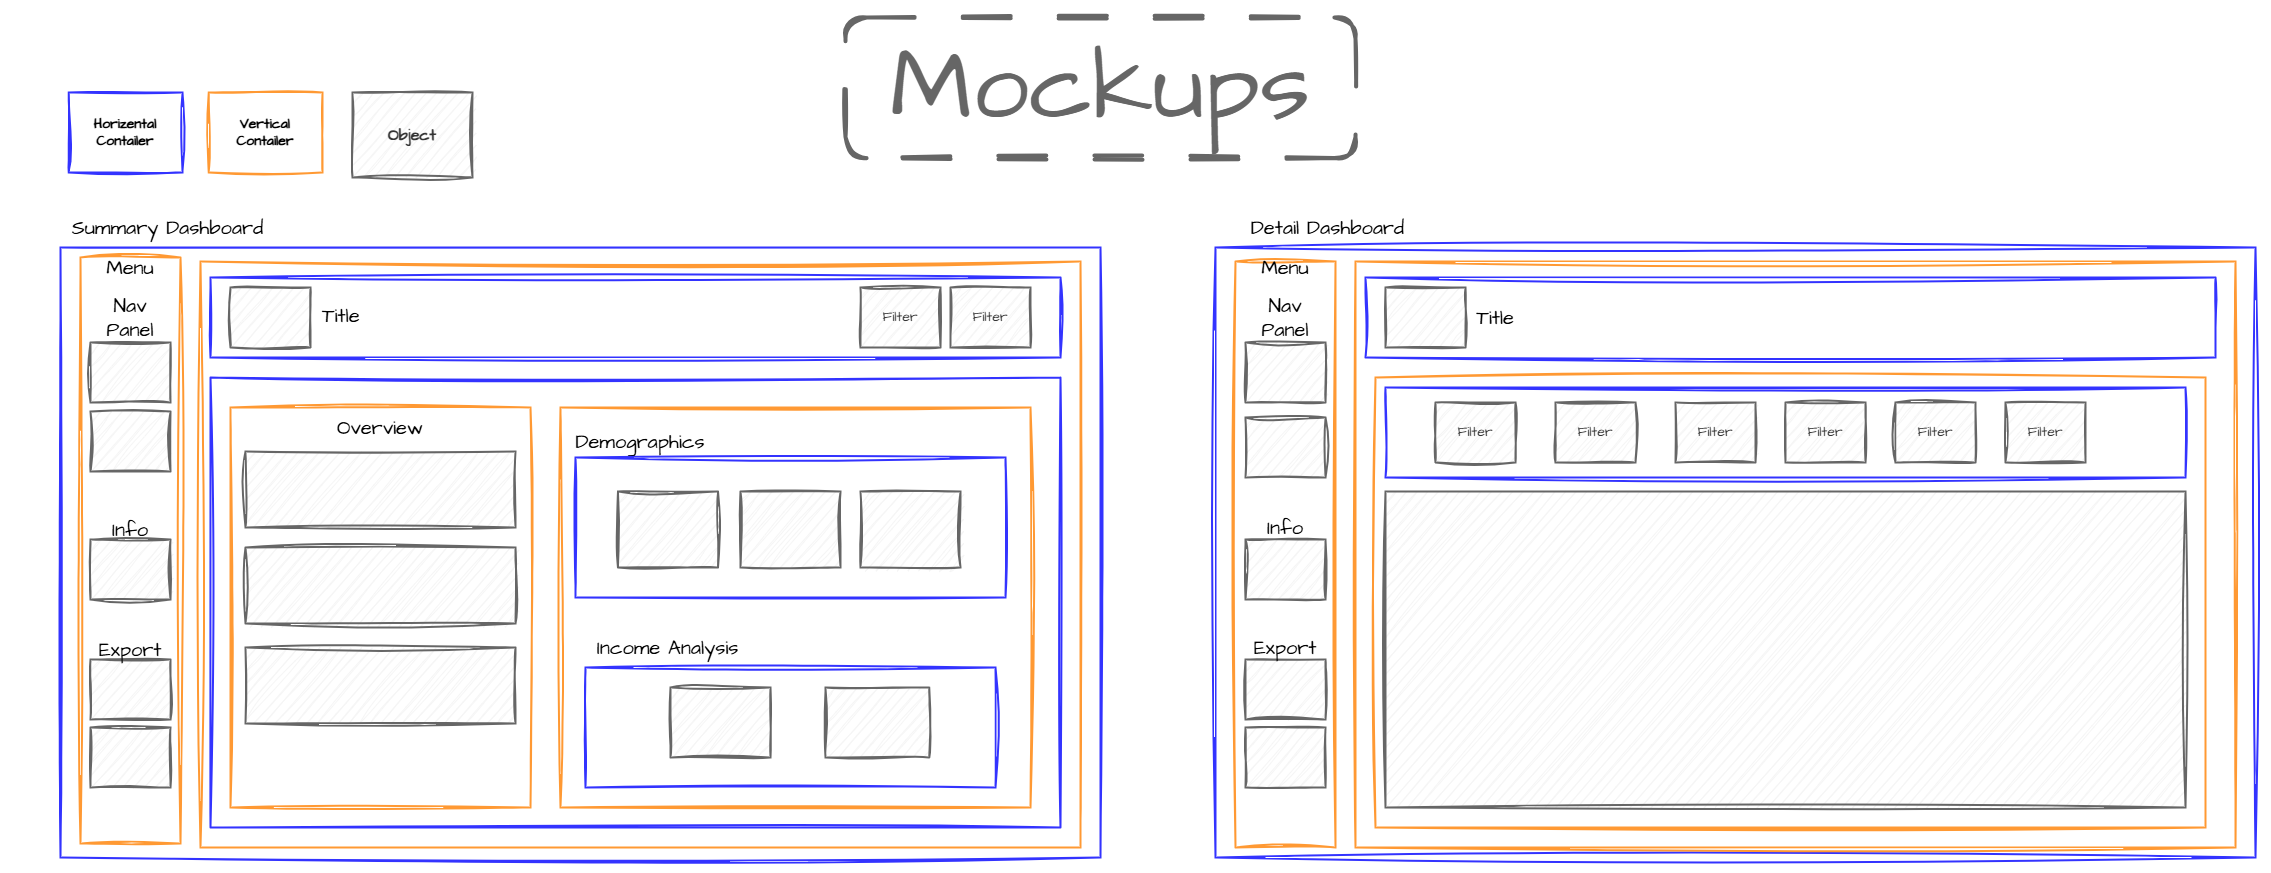

The diagram above was exported from draw.io. Its source (the exported page's mxGraphModel, read from the mxfile embedded in the PNG):
<mxGraphModel dx="1044" dy="1495" grid="1" gridSize="10" guides="1" tooltips="1" connect="1" arrows="1" fold="1" page="1" pageScale="1" pageWidth="1169" pageHeight="827" math="0" shadow="0">
  <root>
    <mxCell id="0" />
    <mxCell id="1" parent="0" />
    <mxCell id="PGWeTWr600nqLuUM6eGq-1" value="" style="rounded=0;whiteSpace=wrap;html=1;fillColor=none;strokeColor=#3333FF;strokeWidth=2;sketch=1;curveFitting=1;jiggle=2;" parent="1" vertex="1">
      <mxGeometry x="65" y="70" width="1040" height="610" as="geometry" />
    </mxCell>
    <mxCell id="PGWeTWr600nqLuUM6eGq-2" value="" style="rounded=0;whiteSpace=wrap;html=1;fillColor=none;strokeColor=#FF9933;strokeWidth=2;sketch=1;curveFitting=1;jiggle=2;" parent="1" vertex="1">
      <mxGeometry x="85" y="80" width="100" height="586" as="geometry" />
    </mxCell>
    <mxCell id="PGWeTWr600nqLuUM6eGq-4" value="" style="rounded=0;whiteSpace=wrap;html=1;fillColor=#f5f5f5;fontColor=#333333;strokeColor=#666666;strokeWidth=2;sketch=1;curveFitting=1;jiggle=2;" parent="1" vertex="1">
      <mxGeometry x="95" y="165" width="80" height="60" as="geometry" />
    </mxCell>
    <mxCell id="PGWeTWr600nqLuUM6eGq-5" value="" style="rounded=0;whiteSpace=wrap;html=1;fillColor=#f5f5f5;fontColor=#333333;strokeColor=#666666;strokeWidth=2;sketch=1;curveFitting=1;jiggle=2;" parent="1" vertex="1">
      <mxGeometry x="95" y="234" width="80" height="60" as="geometry" />
    </mxCell>
    <mxCell id="PGWeTWr600nqLuUM6eGq-6" value="" style="rounded=0;whiteSpace=wrap;html=1;fillColor=#f5f5f5;fontColor=#333333;strokeColor=#666666;strokeWidth=2;sketch=1;curveFitting=1;jiggle=2;" parent="1" vertex="1">
      <mxGeometry x="95" y="550" width="80" height="60" as="geometry" />
    </mxCell>
    <mxCell id="PGWeTWr600nqLuUM6eGq-8" value="" style="rounded=0;whiteSpace=wrap;html=1;fillColor=#f5f5f5;fontColor=#333333;strokeColor=#666666;strokeWidth=2;sketch=1;curveFitting=1;jiggle=2;" parent="1" vertex="1">
      <mxGeometry x="95" y="482" width="80" height="60" as="geometry" />
    </mxCell>
    <mxCell id="PGWeTWr600nqLuUM6eGq-9" value="" style="rounded=0;whiteSpace=wrap;html=1;fillColor=none;strokeColor=#FF9933;strokeWidth=2;sketch=1;curveFitting=1;jiggle=2;" parent="1" vertex="1">
      <mxGeometry x="205" y="84" width="880" height="586" as="geometry" />
    </mxCell>
    <mxCell id="PGWeTWr600nqLuUM6eGq-10" value="" style="rounded=0;whiteSpace=wrap;html=1;fillColor=none;strokeColor=#3333FF;strokeWidth=2;sketch=1;curveFitting=1;jiggle=2;" parent="1" vertex="1">
      <mxGeometry x="215" y="100" width="850" height="80" as="geometry" />
    </mxCell>
    <mxCell id="PGWeTWr600nqLuUM6eGq-11" value="" style="rounded=0;whiteSpace=wrap;html=1;fillColor=#f5f5f5;fontColor=#333333;strokeColor=#666666;strokeWidth=2;sketch=1;curveFitting=1;jiggle=2;" parent="1" vertex="1">
      <mxGeometry x="235" y="110" width="80" height="60" as="geometry" />
    </mxCell>
    <mxCell id="PGWeTWr600nqLuUM6eGq-12" value="&lt;font style=&quot;font-size: 14px;&quot; face=&quot;Architects Daughter&quot;&gt;Filter&lt;/font&gt;" style="rounded=0;whiteSpace=wrap;html=1;fillColor=#f5f5f5;fontColor=#333333;strokeColor=#666666;strokeWidth=2;sketch=1;curveFitting=1;jiggle=2;" parent="1" vertex="1">
      <mxGeometry x="955" y="110" width="80" height="60" as="geometry" />
    </mxCell>
    <mxCell id="PGWeTWr600nqLuUM6eGq-13" value="&lt;font style=&quot;font-size: 14px;&quot; face=&quot;Architects Daughter&quot;&gt;Filter&lt;/font&gt;" style="rounded=0;whiteSpace=wrap;html=1;fillColor=#f5f5f5;fontColor=#333333;strokeColor=#666666;strokeWidth=2;sketch=1;curveFitting=1;jiggle=2;" parent="1" vertex="1">
      <mxGeometry x="865" y="110" width="80" height="60" as="geometry" />
    </mxCell>
    <mxCell id="PGWeTWr600nqLuUM6eGq-14" value="" style="rounded=0;whiteSpace=wrap;html=1;fillColor=#f5f5f5;fontColor=#333333;strokeColor=#666666;strokeWidth=2;sketch=1;curveFitting=1;jiggle=2;" parent="1" vertex="1">
      <mxGeometry x="95" y="362" width="80" height="60" as="geometry" />
    </mxCell>
    <mxCell id="PGWeTWr600nqLuUM6eGq-15" value="Summary Dashboard" style="text;html=1;strokeColor=none;fillColor=none;align=center;verticalAlign=middle;whiteSpace=wrap;rounded=0;fontSize=20;fontFamily=Architects Daughter;sketch=1;curveFitting=1;jiggle=2;" parent="1" vertex="1">
      <mxGeometry x="20" y="40" width="305" height="20" as="geometry" />
    </mxCell>
    <mxCell id="PGWeTWr600nqLuUM6eGq-16" value="Menu" style="text;html=1;strokeColor=none;fillColor=none;align=center;verticalAlign=middle;whiteSpace=wrap;rounded=0;fontSize=20;fontFamily=Architects Daughter;strokeWidth=2;sketch=1;curveFitting=1;jiggle=2;" parent="1" vertex="1">
      <mxGeometry x="105" y="80" width="60" height="20" as="geometry" />
    </mxCell>
    <mxCell id="PGWeTWr600nqLuUM6eGq-18" value="" style="rounded=0;whiteSpace=wrap;html=1;fillColor=none;strokeColor=#3333FF;strokeWidth=2;sketch=1;curveFitting=1;jiggle=2;" parent="1" vertex="1">
      <mxGeometry x="215" y="200" width="850" height="450" as="geometry" />
    </mxCell>
    <mxCell id="PGWeTWr600nqLuUM6eGq-19" value="" style="rounded=0;whiteSpace=wrap;html=1;fillColor=none;strokeColor=#FF9933;strokeWidth=2;sketch=1;curveFitting=1;jiggle=2;" parent="1" vertex="1">
      <mxGeometry x="235" y="230" width="300" height="400" as="geometry" />
    </mxCell>
    <mxCell id="PGWeTWr600nqLuUM6eGq-21" value="Overview" style="text;html=1;strokeColor=none;fillColor=none;align=center;verticalAlign=middle;whiteSpace=wrap;rounded=0;fontSize=20;fontFamily=Architects Daughter;strokeWidth=2;sketch=1;curveFitting=1;jiggle=2;" parent="1" vertex="1">
      <mxGeometry x="355" y="240" width="60" height="20" as="geometry" />
    </mxCell>
    <mxCell id="PGWeTWr600nqLuUM6eGq-23" value="" style="rounded=0;whiteSpace=wrap;html=1;fillColor=none;strokeColor=#FF9933;strokeWidth=2;sketch=1;curveFitting=1;jiggle=2;" parent="1" vertex="1">
      <mxGeometry x="565" y="230" width="470" height="400" as="geometry" />
    </mxCell>
    <mxCell id="PGWeTWr600nqLuUM6eGq-24" value="" style="rounded=0;whiteSpace=wrap;html=1;fillColor=#f5f5f5;fontColor=#333333;strokeColor=#666666;strokeWidth=2;sketch=1;curveFitting=1;jiggle=2;" parent="1" vertex="1">
      <mxGeometry x="250" y="274" width="270" height="76" as="geometry" />
    </mxCell>
    <mxCell id="PGWeTWr600nqLuUM6eGq-25" value="" style="rounded=0;whiteSpace=wrap;html=1;fillColor=#f5f5f5;fontColor=#333333;strokeColor=#666666;strokeWidth=2;sketch=1;curveFitting=1;jiggle=2;" parent="1" vertex="1">
      <mxGeometry x="250" y="370" width="270" height="76" as="geometry" />
    </mxCell>
    <mxCell id="PGWeTWr600nqLuUM6eGq-26" value="" style="rounded=0;whiteSpace=wrap;html=1;fillColor=#f5f5f5;fontColor=#333333;strokeColor=#666666;strokeWidth=2;sketch=1;curveFitting=1;jiggle=2;" parent="1" vertex="1">
      <mxGeometry x="250" y="470" width="270" height="76" as="geometry" />
    </mxCell>
    <mxCell id="PGWeTWr600nqLuUM6eGq-29" value="Income Analysis" style="text;html=1;strokeColor=none;fillColor=none;align=center;verticalAlign=middle;whiteSpace=wrap;rounded=0;fontSize=20;fontFamily=Architects Daughter;strokeWidth=2;sketch=1;curveFitting=1;jiggle=2;" parent="1" vertex="1">
      <mxGeometry x="585" y="460" width="175" height="20" as="geometry" />
    </mxCell>
    <mxCell id="PGWeTWr600nqLuUM6eGq-30" value="Demographics" style="text;html=1;strokeColor=none;fillColor=none;align=center;verticalAlign=middle;whiteSpace=wrap;rounded=0;fontSize=20;fontFamily=Architects Daughter;strokeWidth=2;sketch=1;curveFitting=1;jiggle=2;" parent="1" vertex="1">
      <mxGeometry x="615" y="254" width="60" height="20" as="geometry" />
    </mxCell>
    <mxCell id="PGWeTWr600nqLuUM6eGq-31" value="" style="rounded=0;whiteSpace=wrap;html=1;fillColor=none;strokeColor=#3333FF;strokeWidth=2;sketch=1;curveFitting=1;jiggle=2;" parent="1" vertex="1">
      <mxGeometry x="590" y="490" width="410" height="120" as="geometry" />
    </mxCell>
    <mxCell id="PGWeTWr600nqLuUM6eGq-32" value="" style="rounded=0;whiteSpace=wrap;html=1;fillColor=#f5f5f5;fontColor=#333333;strokeColor=#666666;strokeWidth=2;sketch=1;curveFitting=1;jiggle=2;" parent="1" vertex="1">
      <mxGeometry x="675" y="510" width="100" height="70" as="geometry" />
    </mxCell>
    <mxCell id="PGWeTWr600nqLuUM6eGq-33" value="" style="rounded=0;whiteSpace=wrap;html=1;fillColor=#f5f5f5;fontColor=#333333;strokeColor=#666666;strokeWidth=2;sketch=1;curveFitting=1;jiggle=2;" parent="1" vertex="1">
      <mxGeometry x="830" y="510" width="103.75" height="70" as="geometry" />
    </mxCell>
    <mxCell id="PGWeTWr600nqLuUM6eGq-36" value="" style="rounded=0;whiteSpace=wrap;html=1;fillColor=#f5f5f5;fontColor=#333333;strokeColor=#666666;strokeWidth=2;sketch=1;curveFitting=1;jiggle=2;" parent="1" vertex="1">
      <mxGeometry x="622.5" y="314" width="100" height="76" as="geometry" />
    </mxCell>
    <mxCell id="PGWeTWr600nqLuUM6eGq-37" value="" style="rounded=0;whiteSpace=wrap;html=1;fillColor=#f5f5f5;fontColor=#333333;strokeColor=#666666;strokeWidth=2;sketch=1;curveFitting=1;jiggle=2;" parent="1" vertex="1">
      <mxGeometry x="745" y="314" width="100" height="76" as="geometry" />
    </mxCell>
    <mxCell id="PGWeTWr600nqLuUM6eGq-38" value="" style="rounded=0;whiteSpace=wrap;html=1;fillColor=#f5f5f5;fontColor=#333333;strokeColor=#666666;strokeWidth=2;sketch=1;curveFitting=1;jiggle=2;" parent="1" vertex="1">
      <mxGeometry x="865" y="314" width="100" height="76" as="geometry" />
    </mxCell>
    <mxCell id="PGWeTWr600nqLuUM6eGq-40" value="" style="rounded=0;whiteSpace=wrap;html=1;fillColor=none;strokeColor=#3333FF;strokeWidth=2;sketch=1;curveFitting=1;jiggle=2;" parent="1" vertex="1">
      <mxGeometry x="1220" y="70" width="1040" height="610" as="geometry" />
    </mxCell>
    <mxCell id="PGWeTWr600nqLuUM6eGq-41" value="" style="rounded=0;whiteSpace=wrap;html=1;fillColor=none;strokeColor=#FF9933;strokeWidth=2;sketch=1;curveFitting=1;jiggle=2;" parent="1" vertex="1">
      <mxGeometry x="1240" y="84" width="100" height="586" as="geometry" />
    </mxCell>
    <mxCell id="PGWeTWr600nqLuUM6eGq-43" value="" style="rounded=0;whiteSpace=wrap;html=1;fillColor=#f5f5f5;fontColor=#333333;strokeColor=#666666;strokeWidth=2;sketch=1;curveFitting=1;jiggle=2;" parent="1" vertex="1">
      <mxGeometry x="1250" y="165" width="80" height="60" as="geometry" />
    </mxCell>
    <mxCell id="PGWeTWr600nqLuUM6eGq-44" value="" style="rounded=0;whiteSpace=wrap;html=1;fillColor=#f5f5f5;fontColor=#333333;strokeColor=#666666;strokeWidth=2;sketch=1;curveFitting=1;jiggle=2;" parent="1" vertex="1">
      <mxGeometry x="1250" y="482" width="80" height="60" as="geometry" />
    </mxCell>
    <mxCell id="PGWeTWr600nqLuUM6eGq-45" value="" style="rounded=0;whiteSpace=wrap;html=1;fillColor=#f5f5f5;fontColor=#333333;strokeColor=#666666;strokeWidth=2;sketch=1;curveFitting=1;jiggle=2;" parent="1" vertex="1">
      <mxGeometry x="1250" y="550" width="80" height="60" as="geometry" />
    </mxCell>
    <mxCell id="PGWeTWr600nqLuUM6eGq-46" value="" style="rounded=0;whiteSpace=wrap;html=1;fillColor=#f5f5f5;fontColor=#333333;strokeColor=#666666;strokeWidth=2;sketch=1;curveFitting=1;jiggle=2;" parent="1" vertex="1">
      <mxGeometry x="1250" y="362" width="80" height="60" as="geometry" />
    </mxCell>
    <mxCell id="PGWeTWr600nqLuUM6eGq-47" value="" style="rounded=0;whiteSpace=wrap;html=1;fillColor=none;strokeColor=#FF9933;strokeWidth=2;sketch=1;curveFitting=1;jiggle=2;" parent="1" vertex="1">
      <mxGeometry x="1360" y="84" width="880" height="586" as="geometry" />
    </mxCell>
    <mxCell id="PGWeTWr600nqLuUM6eGq-48" value="" style="rounded=0;whiteSpace=wrap;html=1;fillColor=none;strokeColor=#3333FF;strokeWidth=2;sketch=1;curveFitting=1;jiggle=2;" parent="1" vertex="1">
      <mxGeometry x="1370" y="100" width="850" height="80" as="geometry" />
    </mxCell>
    <mxCell id="PGWeTWr600nqLuUM6eGq-49" value="" style="rounded=0;whiteSpace=wrap;html=1;fillColor=#f5f5f5;fontColor=#333333;strokeColor=#666666;strokeWidth=2;sketch=1;curveFitting=1;jiggle=2;" parent="1" vertex="1">
      <mxGeometry x="1390" y="110" width="80" height="60" as="geometry" />
    </mxCell>
    <mxCell id="PGWeTWr600nqLuUM6eGq-52" value="" style="rounded=0;whiteSpace=wrap;html=1;fillColor=#f5f5f5;fontColor=#333333;strokeColor=#666666;strokeWidth=2;sketch=1;curveFitting=1;jiggle=2;" parent="1" vertex="1">
      <mxGeometry x="1250" y="240" width="80" height="60" as="geometry" />
    </mxCell>
    <mxCell id="PGWeTWr600nqLuUM6eGq-53" value="Detail Dashboard" style="text;html=1;strokeColor=none;fillColor=none;align=center;verticalAlign=middle;whiteSpace=wrap;rounded=0;fontSize=20;fontFamily=Architects Daughter;strokeWidth=2;sketch=1;curveFitting=1;jiggle=2;" parent="1" vertex="1">
      <mxGeometry x="1180" y="40" width="305" height="20" as="geometry" />
    </mxCell>
    <mxCell id="PGWeTWr600nqLuUM6eGq-54" value="Menu" style="text;html=1;strokeColor=none;fillColor=none;align=center;verticalAlign=middle;whiteSpace=wrap;rounded=0;fontSize=20;fontFamily=Architects Daughter;strokeWidth=2;sketch=1;curveFitting=1;jiggle=2;" parent="1" vertex="1">
      <mxGeometry x="1260" y="80" width="60" height="20" as="geometry" />
    </mxCell>
    <mxCell id="PGWeTWr600nqLuUM6eGq-55" value="Title" style="text;html=1;strokeColor=none;fillColor=none;align=center;verticalAlign=middle;whiteSpace=wrap;rounded=0;fontSize=20;fontFamily=Architects Daughter;strokeWidth=2;sketch=1;curveFitting=1;jiggle=2;" parent="1" vertex="1">
      <mxGeometry x="1470" y="130" width="60" height="20" as="geometry" />
    </mxCell>
    <mxCell id="PGWeTWr600nqLuUM6eGq-73" value="" style="rounded=0;whiteSpace=wrap;html=1;fillColor=none;strokeColor=#FF9933;strokeWidth=2;sketch=1;curveFitting=1;jiggle=2;" parent="1" vertex="1">
      <mxGeometry x="1380" y="200" width="830" height="450" as="geometry" />
    </mxCell>
    <mxCell id="PGWeTWr600nqLuUM6eGq-74" value="" style="rounded=0;whiteSpace=wrap;html=1;fillColor=none;strokeColor=#3333FF;strokeWidth=2;sketch=1;curveFitting=1;jiggle=2;" parent="1" vertex="1">
      <mxGeometry x="1390" y="210" width="800" height="90" as="geometry" />
    </mxCell>
    <mxCell id="PGWeTWr600nqLuUM6eGq-75" value="&lt;span style=&quot;font-family: &amp;quot;Architects Daughter&amp;quot;; font-size: 14px;&quot;&gt;Filter&lt;/span&gt;" style="rounded=0;whiteSpace=wrap;html=1;fillColor=#f5f5f5;fontColor=#333333;strokeColor=#666666;strokeWidth=2;sketch=1;curveFitting=1;jiggle=2;" parent="1" vertex="1">
      <mxGeometry x="1440" y="225" width="80" height="60" as="geometry" />
    </mxCell>
    <mxCell id="PGWeTWr600nqLuUM6eGq-76" value="&lt;span style=&quot;font-family: &amp;quot;Architects Daughter&amp;quot;; font-size: 14px;&quot;&gt;Filter&lt;/span&gt;" style="rounded=0;whiteSpace=wrap;html=1;fillColor=#f5f5f5;fontColor=#333333;strokeColor=#666666;strokeWidth=2;sketch=1;curveFitting=1;jiggle=2;" parent="1" vertex="1">
      <mxGeometry x="1560" y="225" width="80" height="60" as="geometry" />
    </mxCell>
    <mxCell id="PGWeTWr600nqLuUM6eGq-77" value="&lt;span style=&quot;font-family: &amp;quot;Architects Daughter&amp;quot;; font-size: 14px;&quot;&gt;Filter&lt;/span&gt;" style="rounded=0;whiteSpace=wrap;html=1;fillColor=#f5f5f5;fontColor=#333333;strokeColor=#666666;strokeWidth=2;sketch=1;curveFitting=1;jiggle=2;" parent="1" vertex="1">
      <mxGeometry x="1680" y="225" width="80" height="60" as="geometry" />
    </mxCell>
    <mxCell id="PGWeTWr600nqLuUM6eGq-78" value="&lt;span style=&quot;font-family: &amp;quot;Architects Daughter&amp;quot;; font-size: 14px;&quot;&gt;Filter&lt;/span&gt;" style="rounded=0;whiteSpace=wrap;html=1;fillColor=#f5f5f5;fontColor=#333333;strokeColor=#666666;strokeWidth=2;sketch=1;curveFitting=1;jiggle=2;" parent="1" vertex="1">
      <mxGeometry x="1790" y="225" width="80" height="60" as="geometry" />
    </mxCell>
    <mxCell id="PGWeTWr600nqLuUM6eGq-79" value="&lt;span style=&quot;font-family: &amp;quot;Architects Daughter&amp;quot;; font-size: 14px;&quot;&gt;Filter&lt;/span&gt;" style="rounded=0;whiteSpace=wrap;html=1;fillColor=#f5f5f5;fontColor=#333333;strokeColor=#666666;strokeWidth=2;sketch=1;curveFitting=1;jiggle=2;" parent="1" vertex="1">
      <mxGeometry x="1900" y="225" width="80" height="60" as="geometry" />
    </mxCell>
    <mxCell id="PGWeTWr600nqLuUM6eGq-80" value="&lt;span style=&quot;font-family: &amp;quot;Architects Daughter&amp;quot;; font-size: 14px;&quot;&gt;Filter&lt;/span&gt;" style="rounded=0;whiteSpace=wrap;html=1;fillColor=#f5f5f5;fontColor=#333333;strokeColor=#666666;strokeWidth=2;sketch=1;curveFitting=1;jiggle=2;" parent="1" vertex="1">
      <mxGeometry x="2010" y="225" width="80" height="60" as="geometry" />
    </mxCell>
    <mxCell id="PGWeTWr600nqLuUM6eGq-81" value="" style="rounded=0;whiteSpace=wrap;html=1;fillColor=#f5f5f5;fontColor=#333333;strokeColor=#666666;strokeWidth=2;sketch=1;curveFitting=1;jiggle=2;" parent="1" vertex="1">
      <mxGeometry x="1390" y="314" width="800" height="316" as="geometry" />
    </mxCell>
    <mxCell id="vjm-o3LrQS6AP1Cw-ad6-1" value="" style="rounded=0;whiteSpace=wrap;html=1;fillColor=none;strokeColor=#3333FF;strokeWidth=2;sketch=1;curveFitting=1;jiggle=2;" parent="1" vertex="1">
      <mxGeometry x="580" y="280" width="430" height="140" as="geometry" />
    </mxCell>
    <mxCell id="vjm-o3LrQS6AP1Cw-ad6-3" value="Horizental Contailer" style="rounded=0;whiteSpace=wrap;html=1;fillColor=none;strokeColor=#3333FF;strokeWidth=2;sketch=1;curveFitting=1;jiggle=2;fontFamily=Architects Daughter;fontSource=https%3A%2F%2Ffonts.googleapis.com%2Fcss%3Ffamily%3DArchitects%2BDaughter;fontStyle=1;fontSize=14;" parent="1" vertex="1">
      <mxGeometry x="73.13" y="-85" width="113.75" height="80" as="geometry" />
    </mxCell>
    <mxCell id="vjm-o3LrQS6AP1Cw-ad6-4" value="Vertical&lt;br&gt;Contailer" style="rounded=0;whiteSpace=wrap;html=1;fillColor=none;strokeColor=#FF9933;strokeWidth=2;sketch=1;curveFitting=1;jiggle=2;fontFamily=Architects Daughter;fontSource=https%3A%2F%2Ffonts.googleapis.com%2Fcss%3Ffamily%3DArchitects%2BDaughter;fontStyle=1;fontSize=14;" parent="1" vertex="1">
      <mxGeometry x="213.13" y="-85" width="113.75" height="80" as="geometry" />
    </mxCell>
    <mxCell id="vjm-o3LrQS6AP1Cw-ad6-5" value="Object" style="rounded=0;whiteSpace=wrap;html=1;fillColor=#f5f5f5;fontColor=#333333;strokeColor=#666666;strokeWidth=2;sketch=1;curveFitting=1;jiggle=2;fontFamily=Architects Daughter;fontSource=https%3A%2F%2Ffonts.googleapis.com%2Fcss%3Ffamily%3DArchitects%2BDaughter;fontSize=16;fontStyle=1" parent="1" vertex="1">
      <mxGeometry x="356.88" y="-85" width="120" height="85" as="geometry" />
    </mxCell>
    <mxCell id="x-ReP2mXvFqG8FwKs-BC-1" value="Info" style="text;html=1;strokeColor=none;fillColor=none;align=center;verticalAlign=middle;whiteSpace=wrap;rounded=0;fontSize=20;fontFamily=Architects Daughter;strokeWidth=2;sketch=1;curveFitting=1;jiggle=2;" parent="1" vertex="1">
      <mxGeometry x="105" y="342" width="60" height="20" as="geometry" />
    </mxCell>
    <mxCell id="x-ReP2mXvFqG8FwKs-BC-3" value="Export" style="text;html=1;strokeColor=none;fillColor=none;align=center;verticalAlign=middle;whiteSpace=wrap;rounded=0;fontSize=20;fontFamily=Architects Daughter;strokeWidth=2;sketch=1;curveFitting=1;jiggle=2;" parent="1" vertex="1">
      <mxGeometry x="105" y="462" width="60" height="20" as="geometry" />
    </mxCell>
    <mxCell id="x-ReP2mXvFqG8FwKs-BC-7" value="Nav Panel" style="text;html=1;strokeColor=none;fillColor=none;align=center;verticalAlign=middle;whiteSpace=wrap;rounded=0;fontSize=20;fontFamily=Architects Daughter;strokeWidth=2;sketch=1;curveFitting=1;jiggle=2;" parent="1" vertex="1">
      <mxGeometry x="105" y="130" width="60" height="20" as="geometry" />
    </mxCell>
    <mxCell id="x-ReP2mXvFqG8FwKs-BC-11" value="&lt;font&gt;Title&lt;/font&gt;" style="text;html=1;strokeColor=none;fillColor=none;align=left;verticalAlign=middle;whiteSpace=wrap;rounded=0;fontSize=20;fontFamily=Architects Daughter;strokeWidth=2;sketch=1;curveFitting=1;jiggle=2;" parent="1" vertex="1">
      <mxGeometry x="325" y="125" width="105" height="25" as="geometry" />
    </mxCell>
    <mxCell id="x-ReP2mXvFqG8FwKs-BC-14" value="Nav Panel" style="text;html=1;strokeColor=none;fillColor=none;align=center;verticalAlign=middle;whiteSpace=wrap;rounded=0;fontSize=20;fontFamily=Architects Daughter;strokeWidth=2;sketch=1;curveFitting=1;jiggle=2;" parent="1" vertex="1">
      <mxGeometry x="1260" y="130" width="60" height="20" as="geometry" />
    </mxCell>
    <mxCell id="x-ReP2mXvFqG8FwKs-BC-15" value="Info" style="text;html=1;strokeColor=none;fillColor=none;align=center;verticalAlign=middle;whiteSpace=wrap;rounded=0;fontSize=20;fontFamily=Architects Daughter;strokeWidth=2;sketch=1;curveFitting=1;jiggle=2;" parent="1" vertex="1">
      <mxGeometry x="1260" y="340" width="60" height="20" as="geometry" />
    </mxCell>
    <mxCell id="x-ReP2mXvFqG8FwKs-BC-16" value="Export" style="text;html=1;strokeColor=none;fillColor=none;align=center;verticalAlign=middle;whiteSpace=wrap;rounded=0;fontSize=20;fontFamily=Architects Daughter;strokeWidth=2;sketch=1;curveFitting=1;jiggle=2;" parent="1" vertex="1">
      <mxGeometry x="1260" y="460" width="60" height="20" as="geometry" />
    </mxCell>
    <mxCell id="x-ReP2mXvFqG8FwKs-BC-18" value="&lt;font style=&quot;font-size: 100px; color: rgb(102, 102, 102);&quot;&gt;Mockups&lt;/font&gt;" style="text;html=1;strokeColor=none;fillColor=none;align=center;verticalAlign=middle;whiteSpace=wrap;rounded=0;fontSize=20;fontFamily=Architects Daughter;strokeWidth=2;sketch=1;curveFitting=1;jiggle=2;" parent="1" vertex="1">
      <mxGeometry x="835" y="-134.54000000000002" width="540" height="89.69" as="geometry" />
    </mxCell>
    <mxCell id="x-ReP2mXvFqG8FwKs-BC-22" value="" style="rounded=1;whiteSpace=wrap;html=1;fillColor=none;dashed=1;dashPattern=12 12;glass=0;sketch=1;curveFitting=1;jiggle=2;strokeWidth=4;strokeColor=#666666;" parent="1" vertex="1">
      <mxGeometry x="850" y="-160" width="510" height="140.62" as="geometry" />
    </mxCell>
  </root>
</mxGraphModel>